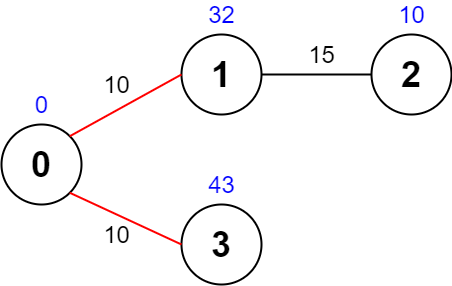

The diagram above was exported from draw.io. Its source (the exported page's mxGraphModel, read from the mxfile embedded in the PNG):
<mxGraphModel dx="1122" dy="737" grid="1" gridSize="10" guides="1" tooltips="1" connect="1" arrows="1" fold="1" page="1" pageScale="1" pageWidth="850" pageHeight="1100" math="0" shadow="0">
  <root>
    <mxCell id="0" />
    <mxCell id="1" parent="0" />
    <mxCell id="M9GOEuiwONn0rCt6y_De-1" value="1" style="ellipse;whiteSpace=wrap;html=1;aspect=fixed;strokeWidth=2;fontSize=36;fontStyle=1;shadow=0;" parent="1" vertex="1">
      <mxGeometry x="320" y="70" width="80" height="80" as="geometry" />
    </mxCell>
    <mxCell id="M9GOEuiwONn0rCt6y_De-2" value="0" style="ellipse;whiteSpace=wrap;html=1;aspect=fixed;strokeWidth=2;fontSize=36;fontStyle=1;shadow=0;" parent="1" vertex="1">
      <mxGeometry x="140" y="160" width="80" height="80" as="geometry" />
    </mxCell>
    <mxCell id="M9GOEuiwONn0rCt6y_De-3" value="" style="endArrow=none;html=1;fontSize=36;strokeWidth=2;shadow=0;entryX=0;entryY=0.5;entryDx=0;entryDy=0;exitX=1;exitY=0;exitDx=0;exitDy=0;fontColor=#000000;strokeColor=#FF0000;" parent="1" source="M9GOEuiwONn0rCt6y_De-2" target="M9GOEuiwONn0rCt6y_De-1" edge="1">
      <mxGeometry width="50" height="50" relative="1" as="geometry">
        <mxPoint x="400" y="330" as="sourcePoint" />
        <mxPoint x="450" y="280" as="targetPoint" />
      </mxGeometry>
    </mxCell>
    <mxCell id="M9GOEuiwONn0rCt6y_De-4" value="2" style="ellipse;whiteSpace=wrap;html=1;aspect=fixed;strokeWidth=2;fontSize=36;fontStyle=1;shadow=0;" parent="1" vertex="1">
      <mxGeometry x="510" y="70" width="80" height="80" as="geometry" />
    </mxCell>
    <mxCell id="M9GOEuiwONn0rCt6y_De-5" value="" style="endArrow=none;html=1;fontSize=36;strokeWidth=2;shadow=0;entryX=1;entryY=0.5;entryDx=0;entryDy=0;exitX=0;exitY=0.5;exitDx=0;exitDy=0;strokeColor=#000000;" parent="1" source="M9GOEuiwONn0rCt6y_De-4" target="M9GOEuiwONn0rCt6y_De-1" edge="1">
      <mxGeometry width="50" height="50" relative="1" as="geometry">
        <mxPoint x="660" y="321.72" as="sourcePoint" />
        <mxPoint x="631.7157287525379" y="140.00427124746213" as="targetPoint" />
      </mxGeometry>
    </mxCell>
    <mxCell id="M9GOEuiwONn0rCt6y_De-6" value="3" style="ellipse;whiteSpace=wrap;html=1;aspect=fixed;strokeWidth=2;fontSize=36;fontStyle=1;shadow=0;" parent="1" vertex="1">
      <mxGeometry x="320" y="240" width="80" height="80" as="geometry" />
    </mxCell>
    <mxCell id="M9GOEuiwONn0rCt6y_De-7" value="" style="endArrow=none;html=1;fontSize=36;strokeWidth=2;shadow=0;entryX=1;entryY=1;entryDx=0;entryDy=0;exitX=0;exitY=0.5;exitDx=0;exitDy=0;strokeColor=#FF0000;" parent="1" source="M9GOEuiwONn0rCt6y_De-6" target="M9GOEuiwONn0rCt6y_De-2" edge="1">
      <mxGeometry width="50" height="50" relative="1" as="geometry">
        <mxPoint x="280" y="451.72" as="sourcePoint" />
        <mxPoint x="251.71572875253787" y="270.00427124746216" as="targetPoint" />
      </mxGeometry>
    </mxCell>
    <mxCell id="Z806PbllgdUt_qLOUIAB-1" value="&lt;font style=&quot;font-size: 24px&quot; color=&quot;#0000ff&quot;&gt;0&lt;/font&gt;" style="text;html=1;align=center;verticalAlign=middle;resizable=0;points=[];autosize=1;strokeColor=none;fillColor=none;shadow=0;" parent="1" vertex="1">
      <mxGeometry x="165" y="130" width="30" height="20" as="geometry" />
    </mxCell>
    <mxCell id="Z806PbllgdUt_qLOUIAB-2" value="&lt;font style=&quot;font-size: 24px&quot; color=&quot;#0000ff&quot;&gt;32&lt;/font&gt;" style="text;html=1;align=center;verticalAlign=middle;resizable=0;points=[];autosize=1;strokeColor=none;fillColor=none;shadow=0;" parent="1" vertex="1">
      <mxGeometry x="340" y="40" width="40" height="20" as="geometry" />
    </mxCell>
    <mxCell id="Z806PbllgdUt_qLOUIAB-3" value="&lt;font style=&quot;font-size: 24px&quot; color=&quot;#0000ff&quot;&gt;10&lt;/font&gt;" style="text;html=1;align=center;verticalAlign=middle;resizable=0;points=[];autosize=1;strokeColor=none;fillColor=none;shadow=0;" parent="1" vertex="1">
      <mxGeometry x="530" y="40" width="40" height="20" as="geometry" />
    </mxCell>
    <mxCell id="Z806PbllgdUt_qLOUIAB-4" value="&lt;font style=&quot;font-size: 24px&quot; color=&quot;#0000ff&quot;&gt;43&lt;/font&gt;" style="text;html=1;align=center;verticalAlign=middle;resizable=0;points=[];autosize=1;strokeColor=none;fillColor=none;shadow=0;" parent="1" vertex="1">
      <mxGeometry x="340" y="210" width="40" height="20" as="geometry" />
    </mxCell>
    <mxCell id="Z806PbllgdUt_qLOUIAB-5" value="&lt;font style=&quot;font-size: 24px&quot;&gt;10&lt;/font&gt;" style="text;html=1;align=center;verticalAlign=middle;resizable=0;points=[];autosize=1;strokeColor=none;fillColor=none;shadow=0;" parent="1" vertex="1">
      <mxGeometry x="235" y="260" width="40" height="20" as="geometry" />
    </mxCell>
    <mxCell id="Z806PbllgdUt_qLOUIAB-6" value="&lt;font style=&quot;font-size: 24px&quot;&gt;10&lt;/font&gt;" style="text;html=1;align=center;verticalAlign=middle;resizable=0;points=[];autosize=1;strokeColor=none;fillColor=none;shadow=0;" parent="1" vertex="1">
      <mxGeometry x="235" y="110" width="40" height="20" as="geometry" />
    </mxCell>
    <mxCell id="Z806PbllgdUt_qLOUIAB-8" value="&lt;font style=&quot;font-size: 24px&quot;&gt;15&lt;/font&gt;" style="text;html=1;align=center;verticalAlign=middle;resizable=0;points=[];autosize=1;strokeColor=none;fillColor=none;shadow=0;" parent="1" vertex="1">
      <mxGeometry x="440" y="80" width="40" height="20" as="geometry" />
    </mxCell>
  </root>
</mxGraphModel>